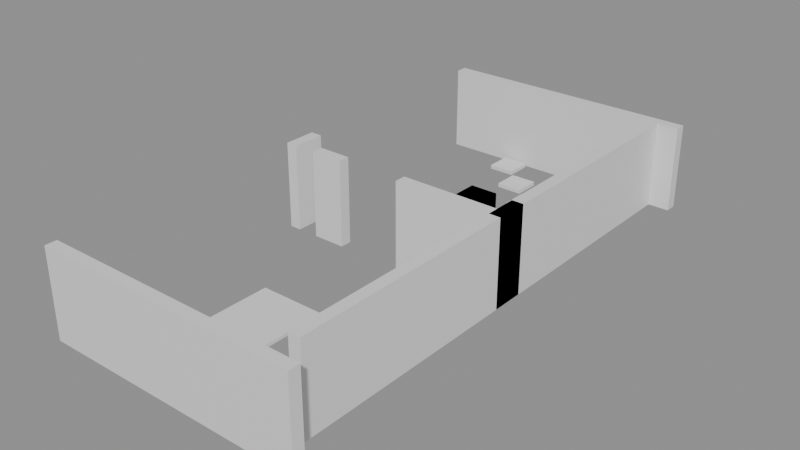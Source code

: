 # Source: building_lego.blend  (saved by Blender 5.0.119; exported with 4.5.12 LTS)
import bpy
from mathutils import Matrix  # noqa: F401  (used for matrix-valued properties, if any)

bpy.ops.wm.read_factory_settings(use_empty=True)
scene = bpy.context.scene
scene.name = 'Scene'

# ---- collections
col_01_paredes_externas = bpy.data.collections.new('01_Paredes_Externas'); scene.collection.children.link(col_01_paredes_externas)
col_02_paredes_internas = bpy.data.collections.new('02_Paredes_Internas'); scene.collection.children.link(col_02_paredes_internas)
col_03_pisos_escadas = bpy.data.collections.new('03_Pisos_Escadas'); scene.collection.children.link(col_03_pisos_escadas)
col_04_moveis_decoracoes = bpy.data.collections.new('04_Moveis_Decoracoes'); scene.collection.children.link(col_04_moveis_decoracoes)

# ---- materials (node trees are filled in below, after node groups)
mat_mat_parede_externa = bpy.data.materials.new('Mat_Parede_Externa')
mat_mat_parede_interna = bpy.data.materials.new('Mat_Parede_Interna')
mat_mat_pisos = bpy.data.materials.new('Mat_Pisos')
mat_mat_moveis = bpy.data.materials.new('Mat_Moveis')

# ---- material node trees
mat_mat_parede_externa.use_nodes = True; mat_mat_parede_externa.node_tree.nodes.clear()
_N = mat_mat_parede_externa.node_tree.nodes; _L = mat_mat_parede_externa.node_tree.links
n0 = _N.new('ShaderNodeBsdfPrincipled'); n0.name = 'BSDF - Pré-fundamentado'; n0.location = (-200, 100)
n1 = _N.new('ShaderNodeOutputMaterial'); n1.name = 'Saída de material'; n1.location = (200, 100)
_L.new(n0.outputs[0], n1.inputs[0])
n1.is_active_output = True
mat_mat_parede_interna.use_nodes = True; mat_mat_parede_interna.node_tree.nodes.clear()
_N = mat_mat_parede_interna.node_tree.nodes; _L = mat_mat_parede_interna.node_tree.links
n0 = _N.new('ShaderNodeBsdfPrincipled'); n0.name = 'BSDF - Pré-fundamentado'; n0.location = (-200, 100)
n1 = _N.new('ShaderNodeOutputMaterial'); n1.name = 'Saída de material'; n1.location = (200, 100)
_L.new(n0.outputs[0], n1.inputs[0])
n1.is_active_output = True
mat_mat_pisos.use_nodes = True; mat_mat_pisos.node_tree.nodes.clear()
_N = mat_mat_pisos.node_tree.nodes; _L = mat_mat_pisos.node_tree.links
n0 = _N.new('ShaderNodeBsdfPrincipled'); n0.name = 'BSDF - Pré-fundamentado'; n0.location = (-200, 100)
n1 = _N.new('ShaderNodeOutputMaterial'); n1.name = 'Saída de material'; n1.location = (200, 100)
_L.new(n0.outputs[0], n1.inputs[0])
n1.is_active_output = True
mat_mat_moveis.use_nodes = True; mat_mat_moveis.node_tree.nodes.clear()
_N = mat_mat_moveis.node_tree.nodes; _L = mat_mat_moveis.node_tree.links
n0 = _N.new('ShaderNodeBsdfPrincipled'); n0.name = 'BSDF - Pré-fundamentado'; n0.location = (-200, 100)
n1 = _N.new('ShaderNodeOutputMaterial'); n1.name = 'Saída de material'; n1.location = (200, 100)
_L.new(n0.outputs[0], n1.inputs[0])
n1.is_active_output = True

# ---- meshes
me_bloco_dungeon_wall_4888_1103_z0 = bpy.data.meshes.new('Bloco_dungeon_wall_4888_1103_z0')
me_bloco_dungeon_wall_4888_1103_z0.from_pydata([(-0.5, -0.175, -1.32), (0.5, -0.175, -1.32), (0.5, 0.175, -1.32), (-0.5, 0.175, -1.32), (-0.5, -0.175, 1.32), (0.5, -0.175, 1.32), (0.5, 0.175, 1.32), (-0.5, 0.175, 1.32)], [], [(0, 1, 2, 3), (4, 7, 6, 5), (0, 4, 5, 1), (2, 6, 7, 3), (0, 3, 7, 4), (1, 5, 6, 2)])
me_bloco_dungeon_wall_4888_1103_z0.materials.append(mat_mat_parede_externa)
me_bloco_dungeon_wall_4888_1103_z0.update()
me_bloco_dungeon_wall_4889_1103_z0 = bpy.data.meshes.new('Bloco_dungeon_wall_4889_1103_z0')
me_bloco_dungeon_wall_4889_1103_z0.from_pydata([(-0.5, -0.175, -1.32), (0.5, -0.175, -1.32), (0.5, 0.175, -1.32), (-0.5, 0.175, -1.32), (-0.5, -0.175, 1.32), (0.5, -0.175, 1.32), (0.5, 0.175, 1.32), (-0.5, 0.175, 1.32)], [], [(0, 1, 2, 3), (4, 7, 6, 5), (0, 4, 5, 1), (2, 6, 7, 3), (0, 3, 7, 4), (1, 5, 6, 2)])
me_bloco_dungeon_wall_4889_1103_z0.materials.append(mat_mat_parede_externa)
me_bloco_dungeon_wall_4889_1103_z0.update()
me_bloco_dungeon_wall_4890_1103_z0 = bpy.data.meshes.new('Bloco_dungeon_wall_4890_1103_z0')
me_bloco_dungeon_wall_4890_1103_z0.from_pydata([(-0.5, -0.175, -1.32), (0.5, -0.175, -1.32), (0.5, 0.175, -1.32), (-0.5, 0.175, -1.32), (-0.5, -0.175, 1.32), (0.5, -0.175, 1.32), (0.5, 0.175, 1.32), (-0.5, 0.175, 1.32)], [], [(0, 1, 2, 3), (4, 7, 6, 5), (0, 4, 5, 1), (2, 6, 7, 3), (0, 3, 7, 4), (1, 5, 6, 2)])
me_bloco_dungeon_wall_4890_1103_z0.materials.append(mat_mat_parede_externa)
me_bloco_dungeon_wall_4890_1103_z0.update()
me_bloco_dungeon_wall_4891_1103_z0 = bpy.data.meshes.new('Bloco_dungeon_wall_4891_1103_z0')
me_bloco_dungeon_wall_4891_1103_z0.from_pydata([(-0.5, -0.175, -1.32), (0.5, -0.175, -1.32), (0.5, 0.175, -1.32), (-0.5, 0.175, -1.32), (-0.5, -0.175, 1.32), (0.5, -0.175, 1.32), (0.5, 0.175, 1.32), (-0.5, 0.175, 1.32)], [], [(0, 1, 2, 3), (4, 7, 6, 5), (0, 4, 5, 1), (2, 6, 7, 3), (0, 3, 7, 4), (1, 5, 6, 2)])
me_bloco_dungeon_wall_4891_1103_z0.materials.append(mat_mat_parede_externa)
me_bloco_dungeon_wall_4891_1103_z0.update()
me_bloco_dungeon_wall_4892_1103_z0 = bpy.data.meshes.new('Bloco_dungeon_wall_4892_1103_z0')
me_bloco_dungeon_wall_4892_1103_z0.from_pydata([(-0.5, -0.175, -1.32), (0.5, -0.175, -1.32), (0.5, 0.175, -1.32), (-0.5, 0.175, -1.32), (-0.5, -0.175, 1.32), (0.5, -0.175, 1.32), (0.5, 0.175, 1.32), (-0.5, 0.175, 1.32)], [], [(0, 1, 2, 3), (4, 7, 6, 5), (0, 4, 5, 1), (2, 6, 7, 3), (0, 3, 7, 4), (1, 5, 6, 2)])
me_bloco_dungeon_wall_4892_1103_z0.materials.append(mat_mat_parede_externa)
me_bloco_dungeon_wall_4892_1103_z0.update()
me_bloco_dungeon_wall_4893_1103_z0 = bpy.data.meshes.new('Bloco_dungeon_wall_4893_1103_z0')
me_bloco_dungeon_wall_4893_1103_z0.from_pydata([(-0.5, -0.175, -1.32), (0.5, -0.175, -1.32), (0.5, 0.175, -1.32), (-0.5, 0.175, -1.32), (-0.5, -0.175, 1.32), (0.5, -0.175, 1.32), (0.5, 0.175, 1.32), (-0.5, 0.175, 1.32)], [], [(0, 1, 2, 3), (4, 7, 6, 5), (0, 4, 5, 1), (2, 6, 7, 3), (0, 3, 7, 4), (1, 5, 6, 2)])
me_bloco_dungeon_wall_4893_1103_z0.materials.append(mat_mat_parede_externa)
me_bloco_dungeon_wall_4893_1103_z0.update()
me_bloco_dungeon_wall_4894_1103_z0 = bpy.data.meshes.new('Bloco_dungeon_wall_4894_1103_z0')
me_bloco_dungeon_wall_4894_1103_z0.from_pydata([(-0.5, -0.175, -1.32), (0.5, -0.175, -1.32), (0.5, 0.175, -1.32), (-0.5, 0.175, -1.32), (-0.5, -0.175, 1.32), (0.5, -0.175, 1.32), (0.5, 0.175, 1.32), (-0.5, 0.175, 1.32)], [], [(0, 1, 2, 3), (4, 7, 6, 5), (0, 4, 5, 1), (2, 6, 7, 3), (0, 3, 7, 4), (1, 5, 6, 2)])
me_bloco_dungeon_wall_4894_1103_z0.materials.append(mat_mat_parede_externa)
me_bloco_dungeon_wall_4894_1103_z0.update()
me_bloco_dungeon_wall_4895_1103_z0 = bpy.data.meshes.new('Bloco_dungeon_wall_4895_1103_z0')
me_bloco_dungeon_wall_4895_1103_z0.from_pydata([(-0.5, -0.175, -1.32), (0.5, -0.175, -1.32), (0.5, 0.175, -1.32), (-0.5, 0.175, -1.32), (-0.5, -0.175, 1.32), (0.5, -0.175, 1.32), (0.5, 0.175, 1.32), (-0.5, 0.175, 1.32)], [], [(0, 1, 2, 3), (4, 7, 6, 5), (0, 4, 5, 1), (2, 6, 7, 3), (0, 3, 7, 4), (1, 5, 6, 2)])
me_bloco_dungeon_wall_4895_1103_z0.materials.append(mat_mat_parede_externa)
me_bloco_dungeon_wall_4895_1103_z0.update()
me_bloco_dungeon_wall_4888_1119_z0 = bpy.data.meshes.new('Bloco_dungeon_wall_4888_1119_z0')
me_bloco_dungeon_wall_4888_1119_z0.from_pydata([(-0.5, -0.175, -1.32), (0.5, -0.175, -1.32), (0.5, 0.175, -1.32), (-0.5, 0.175, -1.32), (-0.5, -0.175, 1.32), (0.5, -0.175, 1.32), (0.5, 0.175, 1.32), (-0.5, 0.175, 1.32)], [], [(0, 1, 2, 3), (4, 7, 6, 5), (0, 4, 5, 1), (2, 6, 7, 3), (0, 3, 7, 4), (1, 5, 6, 2)])
me_bloco_dungeon_wall_4888_1119_z0.materials.append(mat_mat_parede_externa)
me_bloco_dungeon_wall_4888_1119_z0.update()
me_bloco_dungeon_wall_4889_1119_z0 = bpy.data.meshes.new('Bloco_dungeon_wall_4889_1119_z0')
me_bloco_dungeon_wall_4889_1119_z0.from_pydata([(-0.5, -0.175, -1.32), (0.5, -0.175, -1.32), (0.5, 0.175, -1.32), (-0.5, 0.175, -1.32), (-0.5, -0.175, 1.32), (0.5, -0.175, 1.32), (0.5, 0.175, 1.32), (-0.5, 0.175, 1.32)], [], [(0, 1, 2, 3), (4, 7, 6, 5), (0, 4, 5, 1), (2, 6, 7, 3), (0, 3, 7, 4), (1, 5, 6, 2)])
me_bloco_dungeon_wall_4889_1119_z0.materials.append(mat_mat_parede_externa)
me_bloco_dungeon_wall_4889_1119_z0.update()
me_bloco_dungeon_wall_4890_1119_z0 = bpy.data.meshes.new('Bloco_dungeon_wall_4890_1119_z0')
me_bloco_dungeon_wall_4890_1119_z0.from_pydata([(-0.5, -0.175, -1.32), (0.5, -0.175, -1.32), (0.5, 0.175, -1.32), (-0.5, 0.175, -1.32), (-0.5, -0.175, 1.32), (0.5, -0.175, 1.32), (0.5, 0.175, 1.32), (-0.5, 0.175, 1.32)], [], [(0, 1, 2, 3), (4, 7, 6, 5), (0, 4, 5, 1), (2, 6, 7, 3), (0, 3, 7, 4), (1, 5, 6, 2)])
me_bloco_dungeon_wall_4890_1119_z0.materials.append(mat_mat_parede_externa)
me_bloco_dungeon_wall_4890_1119_z0.update()
me_bloco_dungeon_wall_4891_1119_z0 = bpy.data.meshes.new('Bloco_dungeon_wall_4891_1119_z0')
me_bloco_dungeon_wall_4891_1119_z0.from_pydata([(-0.5, -0.175, -1.32), (0.5, -0.175, -1.32), (0.5, 0.175, -1.32), (-0.5, 0.175, -1.32), (-0.5, -0.175, 1.32), (0.5, -0.175, 1.32), (0.5, 0.175, 1.32), (-0.5, 0.175, 1.32)], [], [(0, 1, 2, 3), (4, 7, 6, 5), (0, 4, 5, 1), (2, 6, 7, 3), (0, 3, 7, 4), (1, 5, 6, 2)])
me_bloco_dungeon_wall_4891_1119_z0.materials.append(mat_mat_parede_externa)
me_bloco_dungeon_wall_4891_1119_z0.update()
me_bloco_dungeon_wall_4892_1119_z0 = bpy.data.meshes.new('Bloco_dungeon_wall_4892_1119_z0')
me_bloco_dungeon_wall_4892_1119_z0.from_pydata([(-0.5, -0.175, -1.32), (0.5, -0.175, -1.32), (0.5, 0.175, -1.32), (-0.5, 0.175, -1.32), (-0.5, -0.175, 1.32), (0.5, -0.175, 1.32), (0.5, 0.175, 1.32), (-0.5, 0.175, 1.32)], [], [(0, 1, 2, 3), (4, 7, 6, 5), (0, 4, 5, 1), (2, 6, 7, 3), (0, 3, 7, 4), (1, 5, 6, 2)])
me_bloco_dungeon_wall_4892_1119_z0.materials.append(mat_mat_parede_externa)
me_bloco_dungeon_wall_4892_1119_z0.update()
me_bloco_dungeon_wall_4893_1119_z0 = bpy.data.meshes.new('Bloco_dungeon_wall_4893_1119_z0')
me_bloco_dungeon_wall_4893_1119_z0.from_pydata([(-0.5, -0.175, -1.32), (0.5, -0.175, -1.32), (0.5, 0.175, -1.32), (-0.5, 0.175, -1.32), (-0.5, -0.175, 1.32), (0.5, -0.175, 1.32), (0.5, 0.175, 1.32), (-0.5, 0.175, 1.32)], [], [(0, 1, 2, 3), (4, 7, 6, 5), (0, 4, 5, 1), (2, 6, 7, 3), (0, 3, 7, 4), (1, 5, 6, 2)])
me_bloco_dungeon_wall_4893_1119_z0.materials.append(mat_mat_parede_externa)
me_bloco_dungeon_wall_4893_1119_z0.update()
me_bloco_dungeon_wall_4894_1119_z0 = bpy.data.meshes.new('Bloco_dungeon_wall_4894_1119_z0')
me_bloco_dungeon_wall_4894_1119_z0.from_pydata([(-0.5, -0.175, -1.32), (0.5, -0.175, -1.32), (0.5, 0.175, -1.32), (-0.5, 0.175, -1.32), (-0.5, -0.175, 1.32), (0.5, -0.175, 1.32), (0.5, 0.175, 1.32), (-0.5, 0.175, 1.32)], [], [(0, 1, 2, 3), (4, 7, 6, 5), (0, 4, 5, 1), (2, 6, 7, 3), (0, 3, 7, 4), (1, 5, 6, 2)])
me_bloco_dungeon_wall_4894_1119_z0.materials.append(mat_mat_parede_externa)
me_bloco_dungeon_wall_4894_1119_z0.update()
me_bloco_dungeon_wall_4895_1119_z0 = bpy.data.meshes.new('Bloco_dungeon_wall_4895_1119_z0')
me_bloco_dungeon_wall_4895_1119_z0.from_pydata([(-0.5, -0.175, -1.32), (0.5, -0.175, -1.32), (0.5, 0.175, -1.32), (-0.5, 0.175, -1.32), (-0.5, -0.175, 1.32), (0.5, -0.175, 1.32), (0.5, 0.175, 1.32), (-0.5, 0.175, 1.32)], [], [(0, 1, 2, 3), (4, 7, 6, 5), (0, 4, 5, 1), (2, 6, 7, 3), (0, 3, 7, 4), (1, 5, 6, 2)])
me_bloco_dungeon_wall_4895_1119_z0.materials.append(mat_mat_parede_externa)
me_bloco_dungeon_wall_4895_1119_z0.update()
me_bloco_dungeon_wall_4888_1111_z0 = bpy.data.meshes.new('Bloco_dungeon_wall_4888_1111_z0')
me_bloco_dungeon_wall_4888_1111_z0.from_pydata([(-0.175, -0.5, -1.32), (0.175, -0.5, -1.32), (0.175, 0.5, -1.32), (-0.175, 0.5, -1.32), (-0.175, -0.5, 1.32), (0.175, -0.5, 1.32), (0.175, 0.5, 1.32), (-0.175, 0.5, 1.32)], [], [(0, 1, 2, 3), (4, 7, 6, 5), (0, 4, 5, 1), (2, 6, 7, 3), (0, 3, 7, 4), (1, 5, 6, 2)])
me_bloco_dungeon_wall_4888_1111_z0.materials.append(mat_mat_parede_externa)
me_bloco_dungeon_wall_4888_1111_z0.update()
me_bloco_dungeon_wall_4895_1104_z0 = bpy.data.meshes.new('Bloco_dungeon_wall_4895_1104_z0')
me_bloco_dungeon_wall_4895_1104_z0.from_pydata([(-0.175, -0.5, -1.32), (0.175, -0.5, -1.32), (0.175, 0.5, -1.32), (-0.175, 0.5, -1.32), (-0.175, -0.5, 1.32), (0.175, -0.5, 1.32), (0.175, 0.5, 1.32), (-0.175, 0.5, 1.32)], [], [(0, 1, 2, 3), (4, 7, 6, 5), (0, 4, 5, 1), (2, 6, 7, 3), (0, 3, 7, 4), (1, 5, 6, 2)])
me_bloco_dungeon_wall_4895_1104_z0.materials.append(mat_mat_parede_externa)
me_bloco_dungeon_wall_4895_1104_z0.update()
me_bloco_dungeon_wall_4895_1105_z0 = bpy.data.meshes.new('Bloco_dungeon_wall_4895_1105_z0')
me_bloco_dungeon_wall_4895_1105_z0.from_pydata([(-0.175, -0.5, -1.32), (0.175, -0.5, -1.32), (0.175, 0.5, -1.32), (-0.175, 0.5, -1.32), (-0.175, -0.5, 1.32), (0.175, -0.5, 1.32), (0.175, 0.5, 1.32), (-0.175, 0.5, 1.32)], [], [(0, 1, 2, 3), (4, 7, 6, 5), (0, 4, 5, 1), (2, 6, 7, 3), (0, 3, 7, 4), (1, 5, 6, 2)])
me_bloco_dungeon_wall_4895_1105_z0.materials.append(mat_mat_parede_externa)
me_bloco_dungeon_wall_4895_1105_z0.update()
me_bloco_dungeon_wall_4895_1106_z0 = bpy.data.meshes.new('Bloco_dungeon_wall_4895_1106_z0')
me_bloco_dungeon_wall_4895_1106_z0.from_pydata([(-0.175, -0.5, -1.32), (0.175, -0.5, -1.32), (0.175, 0.5, -1.32), (-0.175, 0.5, -1.32), (-0.175, -0.5, 1.32), (0.175, -0.5, 1.32), (0.175, 0.5, 1.32), (-0.175, 0.5, 1.32)], [], [(0, 1, 2, 3), (4, 7, 6, 5), (0, 4, 5, 1), (2, 6, 7, 3), (0, 3, 7, 4), (1, 5, 6, 2)])
me_bloco_dungeon_wall_4895_1106_z0.materials.append(mat_mat_parede_externa)
me_bloco_dungeon_wall_4895_1106_z0.update()
me_bloco_dungeon_wall_4895_1107_z0 = bpy.data.meshes.new('Bloco_dungeon_wall_4895_1107_z0')
me_bloco_dungeon_wall_4895_1107_z0.from_pydata([(-0.175, -0.5, -1.32), (0.175, -0.5, -1.32), (0.175, 0.5, -1.32), (-0.175, 0.5, -1.32), (-0.175, -0.5, 1.32), (0.175, -0.5, 1.32), (0.175, 0.5, 1.32), (-0.175, 0.5, 1.32)], [], [(0, 1, 2, 3), (4, 7, 6, 5), (0, 4, 5, 1), (2, 6, 7, 3), (0, 3, 7, 4), (1, 5, 6, 2)])
me_bloco_dungeon_wall_4895_1107_z0.materials.append(mat_mat_parede_externa)
me_bloco_dungeon_wall_4895_1107_z0.update()
me_bloco_dungeon_wall_4895_1108_z0 = bpy.data.meshes.new('Bloco_dungeon_wall_4895_1108_z0')
me_bloco_dungeon_wall_4895_1108_z0.from_pydata([(-0.175, -0.5, -1.32), (0.175, -0.5, -1.32), (0.175, 0.5, -1.32), (-0.175, 0.5, -1.32), (-0.175, -0.5, 1.32), (0.175, -0.5, 1.32), (0.175, 0.5, 1.32), (-0.175, 0.5, 1.32)], [], [(0, 1, 2, 3), (4, 7, 6, 5), (0, 4, 5, 1), (2, 6, 7, 3), (0, 3, 7, 4), (1, 5, 6, 2)])
me_bloco_dungeon_wall_4895_1108_z0.materials.append(mat_mat_parede_externa)
me_bloco_dungeon_wall_4895_1108_z0.update()
me_bloco_dungeon_wall_4895_1109_z0 = bpy.data.meshes.new('Bloco_dungeon_wall_4895_1109_z0')
me_bloco_dungeon_wall_4895_1109_z0.from_pydata([(-0.175, -0.5, -1.32), (0.175, -0.5, -1.32), (0.175, 0.5, -1.32), (-0.175, 0.5, -1.32), (-0.175, -0.5, 1.32), (0.175, -0.5, 1.32), (0.175, 0.5, 1.32), (-0.175, 0.5, 1.32)], [], [(0, 1, 2, 3), (4, 7, 6, 5), (0, 4, 5, 1), (2, 6, 7, 3), (0, 3, 7, 4), (1, 5, 6, 2)])
me_bloco_dungeon_wall_4895_1109_z0.materials.append(mat_mat_parede_externa)
me_bloco_dungeon_wall_4895_1109_z0.update()
me_bloco_dungeon_wall_4895_1110_z0 = bpy.data.meshes.new('Bloco_dungeon_wall_4895_1110_z0')
me_bloco_dungeon_wall_4895_1110_z0.from_pydata([(-0.175, -0.5, -1.32), (0.175, -0.5, -1.32), (0.175, 0.5, -1.32), (-0.175, 0.5, -1.32), (-0.175, -0.5, 1.32), (0.175, -0.5, 1.32), (0.175, 0.5, 1.32), (-0.175, 0.5, 1.32)], [], [(0, 1, 2, 3), (4, 7, 6, 5), (0, 4, 5, 1), (2, 6, 7, 3), (0, 3, 7, 4), (1, 5, 6, 2)])
me_bloco_dungeon_wall_4895_1110_z0.materials.append(mat_mat_parede_externa)
me_bloco_dungeon_wall_4895_1110_z0.update()
me_bloco_dungeon_wall_4895_1111_z0 = bpy.data.meshes.new('Bloco_dungeon_wall_4895_1111_z0')
me_bloco_dungeon_wall_4895_1111_z0.from_pydata([(-0.175, -0.5, -1.32), (0.175, -0.5, -1.32), (0.175, 0.5, -1.32), (-0.175, 0.5, -1.32), (-0.175, -0.5, 1.32), (0.175, -0.5, 1.32), (0.175, 0.5, 1.32), (-0.175, 0.5, 1.32)], [], [(0, 1, 2, 3), (4, 7, 6, 5), (0, 4, 5, 1), (2, 6, 7, 3), (0, 3, 7, 4), (1, 5, 6, 2)])
me_bloco_dungeon_wall_4895_1111_z0.materials.append(mat_mat_parede_externa)
me_bloco_dungeon_wall_4895_1111_z0.update()
me_bloco_dungeon_wall_4895_1111_z0_001 = bpy.data.meshes.new('Bloco_dungeon_wall_4895_1111_z0.001')
me_bloco_dungeon_wall_4895_1111_z0_001.from_pydata([(-0.175, -0.5, -1.32), (0.175, -0.5, -1.32), (0.175, 0.5, -1.32), (-0.175, 0.5, -1.32), (-0.175, -0.5, 1.32), (0.175, -0.5, 1.32), (0.175, 0.5, 1.32), (-0.175, 0.5, 1.32)], [], [(0, 1, 2, 3), (4, 7, 6, 5), (0, 4, 5, 1), (2, 6, 7, 3), (0, 3, 7, 4), (1, 5, 6, 2)])
me_bloco_dungeon_wall_4895_1111_z0_001.materials.append(mat_mat_parede_externa)
me_bloco_dungeon_wall_4895_1111_z0_001.update()
me_bloco_dungeon_wall_4895_1112_z0 = bpy.data.meshes.new('Bloco_dungeon_wall_4895_1112_z0')
me_bloco_dungeon_wall_4895_1112_z0.from_pydata([(-0.175, -0.5, -1.32), (0.175, -0.5, -1.32), (0.175, 0.5, -1.32), (-0.175, 0.5, -1.32), (-0.175, -0.5, 1.32), (0.175, -0.5, 1.32), (0.175, 0.5, 1.32), (-0.175, 0.5, 1.32)], [], [(0, 1, 2, 3), (4, 7, 6, 5), (0, 4, 5, 1), (2, 6, 7, 3), (0, 3, 7, 4), (1, 5, 6, 2)])
me_bloco_dungeon_wall_4895_1112_z0.materials.append(mat_mat_parede_externa)
me_bloco_dungeon_wall_4895_1112_z0.update()
me_bloco_dungeon_wall_4895_1113_z0 = bpy.data.meshes.new('Bloco_dungeon_wall_4895_1113_z0')
me_bloco_dungeon_wall_4895_1113_z0.from_pydata([(-0.175, -0.5, -1.32), (0.175, -0.5, -1.32), (0.175, 0.5, -1.32), (-0.175, 0.5, -1.32), (-0.175, -0.5, 1.32), (0.175, -0.5, 1.32), (0.175, 0.5, 1.32), (-0.175, 0.5, 1.32)], [], [(0, 1, 2, 3), (4, 7, 6, 5), (0, 4, 5, 1), (2, 6, 7, 3), (0, 3, 7, 4), (1, 5, 6, 2)])
me_bloco_dungeon_wall_4895_1113_z0.materials.append(mat_mat_parede_externa)
me_bloco_dungeon_wall_4895_1113_z0.update()
me_bloco_dungeon_wall_4895_1114_z0 = bpy.data.meshes.new('Bloco_dungeon_wall_4895_1114_z0')
me_bloco_dungeon_wall_4895_1114_z0.from_pydata([(-0.175, -0.5, -1.32), (0.175, -0.5, -1.32), (0.175, 0.5, -1.32), (-0.175, 0.5, -1.32), (-0.175, -0.5, 1.32), (0.175, -0.5, 1.32), (0.175, 0.5, 1.32), (-0.175, 0.5, 1.32)], [], [(0, 1, 2, 3), (4, 7, 6, 5), (0, 4, 5, 1), (2, 6, 7, 3), (0, 3, 7, 4), (1, 5, 6, 2)])
me_bloco_dungeon_wall_4895_1114_z0.materials.append(mat_mat_parede_externa)
me_bloco_dungeon_wall_4895_1114_z0.update()
me_bloco_dungeon_wall_4895_1115_z0 = bpy.data.meshes.new('Bloco_dungeon_wall_4895_1115_z0')
me_bloco_dungeon_wall_4895_1115_z0.from_pydata([(-0.175, -0.5, -1.32), (0.175, -0.5, -1.32), (0.175, 0.5, -1.32), (-0.175, 0.5, -1.32), (-0.175, -0.5, 1.32), (0.175, -0.5, 1.32), (0.175, 0.5, 1.32), (-0.175, 0.5, 1.32)], [], [(0, 1, 2, 3), (4, 7, 6, 5), (0, 4, 5, 1), (2, 6, 7, 3), (0, 3, 7, 4), (1, 5, 6, 2)])
me_bloco_dungeon_wall_4895_1115_z0.materials.append(mat_mat_parede_externa)
me_bloco_dungeon_wall_4895_1115_z0.update()
me_bloco_dungeon_wall_4895_1116_z0 = bpy.data.meshes.new('Bloco_dungeon_wall_4895_1116_z0')
me_bloco_dungeon_wall_4895_1116_z0.from_pydata([(-0.175, -0.5, -1.32), (0.175, -0.5, -1.32), (0.175, 0.5, -1.32), (-0.175, 0.5, -1.32), (-0.175, -0.5, 1.32), (0.175, -0.5, 1.32), (0.175, 0.5, 1.32), (-0.175, 0.5, 1.32)], [], [(0, 1, 2, 3), (4, 7, 6, 5), (0, 4, 5, 1), (2, 6, 7, 3), (0, 3, 7, 4), (1, 5, 6, 2)])
me_bloco_dungeon_wall_4895_1116_z0.materials.append(mat_mat_parede_externa)
me_bloco_dungeon_wall_4895_1116_z0.update()
me_bloco_dungeon_wall_4895_1117_z0 = bpy.data.meshes.new('Bloco_dungeon_wall_4895_1117_z0')
me_bloco_dungeon_wall_4895_1117_z0.from_pydata([(-0.175, -0.5, -1.32), (0.175, -0.5, -1.32), (0.175, 0.5, -1.32), (-0.175, 0.5, -1.32), (-0.175, -0.5, 1.32), (0.175, -0.5, 1.32), (0.175, 0.5, 1.32), (-0.175, 0.5, 1.32)], [], [(0, 1, 2, 3), (4, 7, 6, 5), (0, 4, 5, 1), (2, 6, 7, 3), (0, 3, 7, 4), (1, 5, 6, 2)])
me_bloco_dungeon_wall_4895_1117_z0.materials.append(mat_mat_parede_externa)
me_bloco_dungeon_wall_4895_1117_z0.update()
me_bloco_dungeon_wall_4895_1118_z0 = bpy.data.meshes.new('Bloco_dungeon_wall_4895_1118_z0')
me_bloco_dungeon_wall_4895_1118_z0.from_pydata([(-0.175, -0.5, -1.32), (0.175, -0.5, -1.32), (0.175, 0.5, -1.32), (-0.175, 0.5, -1.32), (-0.175, -0.5, 1.32), (0.175, -0.5, 1.32), (0.175, 0.5, 1.32), (-0.175, 0.5, 1.32)], [], [(0, 1, 2, 3), (4, 7, 6, 5), (0, 4, 5, 1), (2, 6, 7, 3), (0, 3, 7, 4), (1, 5, 6, 2)])
me_bloco_dungeon_wall_4895_1118_z0.materials.append(mat_mat_parede_externa)
me_bloco_dungeon_wall_4895_1118_z0.update()
me_bloco_dungeon_wall_4889_1111_z0 = bpy.data.meshes.new('Bloco_dungeon_wall_4889_1111_z0')
me_bloco_dungeon_wall_4889_1111_z0.from_pydata([(-0.5, -0.175, -1.32), (0.5, -0.175, -1.32), (0.5, 0.175, -1.32), (-0.5, 0.175, -1.32), (-0.5, -0.175, 1.32), (0.5, -0.175, 1.32), (0.5, 0.175, 1.32), (-0.5, 0.175, 1.32)], [], [(0, 1, 2, 3), (4, 7, 6, 5), (0, 4, 5, 1), (2, 6, 7, 3), (0, 3, 7, 4), (1, 5, 6, 2)])
me_bloco_dungeon_wall_4889_1111_z0.materials.append(mat_mat_parede_interna)
me_bloco_dungeon_wall_4889_1111_z0.update()
me_bloco_dungeon_wall_4892_1111_z0 = bpy.data.meshes.new('Bloco_dungeon_wall_4892_1111_z0')
me_bloco_dungeon_wall_4892_1111_z0.from_pydata([(-0.5, -0.175, -1.32), (0.5, -0.175, -1.32), (0.5, 0.175, -1.32), (-0.5, 0.175, -1.32), (-0.5, -0.175, 1.32), (0.5, -0.175, 1.32), (0.5, 0.175, 1.32), (-0.5, 0.175, 1.32)], [], [(0, 1, 2, 3), (4, 7, 6, 5), (0, 4, 5, 1), (2, 6, 7, 3), (0, 3, 7, 4), (1, 5, 6, 2)])
me_bloco_dungeon_wall_4892_1111_z0.materials.append(mat_mat_parede_interna)
me_bloco_dungeon_wall_4892_1111_z0.update()
me_bloco_dungeon_wall_4893_1111_z0 = bpy.data.meshes.new('Bloco_dungeon_wall_4893_1111_z0')
me_bloco_dungeon_wall_4893_1111_z0.from_pydata([(-0.5, -0.175, -1.32), (0.5, -0.175, -1.32), (0.5, 0.175, -1.32), (-0.5, 0.175, -1.32), (-0.5, -0.175, 1.32), (0.5, -0.175, 1.32), (0.5, 0.175, 1.32), (-0.5, 0.175, 1.32)], [], [(0, 1, 2, 3), (4, 7, 6, 5), (0, 4, 5, 1), (2, 6, 7, 3), (0, 3, 7, 4), (1, 5, 6, 2)])
me_bloco_dungeon_wall_4893_1111_z0.materials.append(mat_mat_parede_interna)
me_bloco_dungeon_wall_4893_1111_z0.update()
me_bloco_dungeon_wall_4894_1111_z0 = bpy.data.meshes.new('Bloco_dungeon_wall_4894_1111_z0')
me_bloco_dungeon_wall_4894_1111_z0.from_pydata([(-0.5, -0.175, -1.32), (0.5, -0.175, -1.32), (0.5, 0.175, -1.32), (-0.5, 0.175, -1.32), (-0.5, -0.175, 1.32), (0.5, -0.175, 1.32), (0.5, 0.175, 1.32), (-0.5, 0.175, 1.32)], [], [(0, 1, 2, 3), (4, 7, 6, 5), (0, 4, 5, 1), (2, 6, 7, 3), (0, 3, 7, 4), (1, 5, 6, 2)])
me_bloco_dungeon_wall_4894_1111_z0.materials.append(mat_mat_parede_interna)
me_bloco_dungeon_wall_4894_1111_z0.update()
me_piso_counter_4888_1104_z0 = bpy.data.meshes.new('Piso_counter_4888_1104_z0')
me_piso_counter_4888_1104_z0.from_pydata([(-0.5, -0.5, -0.05), (0.5, -0.5, -0.05), (0.5, 0.5, -0.05), (-0.5, 0.5, -0.05), (-0.5, -0.5, 0.05), (0.5, -0.5, 0.05), (0.5, 0.5, 0.05), (-0.5, 0.5, 0.05)], [], [(0, 1, 2, 3), (4, 7, 6, 5), (0, 4, 5, 1), (2, 6, 7, 3), (0, 3, 7, 4), (1, 5, 6, 2)])
me_piso_counter_4888_1104_z0.materials.append(mat_mat_pisos)
me_piso_counter_4888_1104_z0.update()
me_piso_counter_4889_1104_z0 = bpy.data.meshes.new('Piso_counter_4889_1104_z0')
me_piso_counter_4889_1104_z0.from_pydata([(-0.5, -0.5, -0.05), (0.5, -0.5, -0.05), (0.5, 0.5, -0.05), (-0.5, 0.5, -0.05), (-0.5, -0.5, 0.05), (0.5, -0.5, 0.05), (0.5, 0.5, 0.05), (-0.5, 0.5, 0.05)], [], [(0, 1, 2, 3), (4, 7, 6, 5), (0, 4, 5, 1), (2, 6, 7, 3), (0, 3, 7, 4), (1, 5, 6, 2)])
me_piso_counter_4889_1104_z0.materials.append(mat_mat_pisos)
me_piso_counter_4889_1104_z0.update()
me_piso_counter_4890_1104_z0 = bpy.data.meshes.new('Piso_counter_4890_1104_z0')
me_piso_counter_4890_1104_z0.from_pydata([(-0.5, -0.5, -0.05), (0.5, -0.5, -0.05), (0.5, 0.5, -0.05), (-0.5, 0.5, -0.05), (-0.5, -0.5, 0.05), (0.5, -0.5, 0.05), (0.5, 0.5, 0.05), (-0.5, 0.5, 0.05)], [], [(0, 1, 2, 3), (4, 7, 6, 5), (0, 4, 5, 1), (2, 6, 7, 3), (0, 3, 7, 4), (1, 5, 6, 2)])
me_piso_counter_4890_1104_z0.materials.append(mat_mat_pisos)
me_piso_counter_4890_1104_z0.update()
me_piso_counter_4891_1104_z0 = bpy.data.meshes.new('Piso_counter_4891_1104_z0')
me_piso_counter_4891_1104_z0.from_pydata([(-0.5, -0.5, -0.05), (0.5, -0.5, -0.05), (0.5, 0.5, -0.05), (-0.5, 0.5, -0.05), (-0.5, -0.5, 0.05), (0.5, -0.5, 0.05), (0.5, 0.5, 0.05), (-0.5, 0.5, 0.05)], [], [(0, 1, 2, 3), (4, 7, 6, 5), (0, 4, 5, 1), (2, 6, 7, 3), (0, 3, 7, 4), (1, 5, 6, 2)])
me_piso_counter_4891_1104_z0.materials.append(mat_mat_pisos)
me_piso_counter_4891_1104_z0.update()
me_piso_counter_4888_1105_z0 = bpy.data.meshes.new('Piso_counter_4888_1105_z0')
me_piso_counter_4888_1105_z0.from_pydata([(-0.5, -0.5, -0.05), (0.5, -0.5, -0.05), (0.5, 0.5, -0.05), (-0.5, 0.5, -0.05), (-0.5, -0.5, 0.05), (0.5, -0.5, 0.05), (0.5, 0.5, 0.05), (-0.5, 0.5, 0.05)], [], [(0, 1, 2, 3), (4, 7, 6, 5), (0, 4, 5, 1), (2, 6, 7, 3), (0, 3, 7, 4), (1, 5, 6, 2)])
me_piso_counter_4888_1105_z0.materials.append(mat_mat_pisos)
me_piso_counter_4888_1105_z0.update()
me_piso_counter_4889_1105_z0 = bpy.data.meshes.new('Piso_counter_4889_1105_z0')
me_piso_counter_4889_1105_z0.from_pydata([(-0.5, -0.5, -0.05), (0.5, -0.5, -0.05), (0.5, 0.5, -0.05), (-0.5, 0.5, -0.05), (-0.5, -0.5, 0.05), (0.5, -0.5, 0.05), (0.5, 0.5, 0.05), (-0.5, 0.5, 0.05)], [], [(0, 1, 2, 3), (4, 7, 6, 5), (0, 4, 5, 1), (2, 6, 7, 3), (0, 3, 7, 4), (1, 5, 6, 2)])
me_piso_counter_4889_1105_z0.materials.append(mat_mat_pisos)
me_piso_counter_4889_1105_z0.update()
me_piso_counter_4890_1105_z0 = bpy.data.meshes.new('Piso_counter_4890_1105_z0')
me_piso_counter_4890_1105_z0.from_pydata([(-0.5, -0.5, -0.05), (0.5, -0.5, -0.05), (0.5, 0.5, -0.05), (-0.5, 0.5, -0.05), (-0.5, -0.5, 0.05), (0.5, -0.5, 0.05), (0.5, 0.5, 0.05), (-0.5, 0.5, 0.05)], [], [(0, 1, 2, 3), (4, 7, 6, 5), (0, 4, 5, 1), (2, 6, 7, 3), (0, 3, 7, 4), (1, 5, 6, 2)])
me_piso_counter_4890_1105_z0.materials.append(mat_mat_pisos)
me_piso_counter_4890_1105_z0.update()
me_piso_counter_4891_1105_z0 = bpy.data.meshes.new('Piso_counter_4891_1105_z0')
me_piso_counter_4891_1105_z0.from_pydata([(-0.5, -0.5, -0.05), (0.5, -0.5, -0.05), (0.5, 0.5, -0.05), (-0.5, 0.5, -0.05), (-0.5, -0.5, 0.05), (0.5, -0.5, 0.05), (0.5, 0.5, 0.05), (-0.5, 0.5, 0.05)], [], [(0, 1, 2, 3), (4, 7, 6, 5), (0, 4, 5, 1), (2, 6, 7, 3), (0, 3, 7, 4), (1, 5, 6, 2)])
me_piso_counter_4891_1105_z0.materials.append(mat_mat_pisos)
me_piso_counter_4891_1105_z0.update()
me_piso_counter_4890_1106_z0 = bpy.data.meshes.new('Piso_counter_4890_1106_z0')
me_piso_counter_4890_1106_z0.from_pydata([(-0.5, -0.5, -0.05), (0.5, -0.5, -0.05), (0.5, 0.5, -0.05), (-0.5, 0.5, -0.05), (-0.5, -0.5, 0.05), (0.5, -0.5, 0.05), (0.5, 0.5, 0.05), (-0.5, 0.5, 0.05)], [], [(0, 1, 2, 3), (4, 7, 6, 5), (0, 4, 5, 1), (2, 6, 7, 3), (0, 3, 7, 4), (1, 5, 6, 2)])
me_piso_counter_4890_1106_z0.materials.append(mat_mat_pisos)
me_piso_counter_4890_1106_z0.update()
me_piso_counter_4891_1106_z0 = bpy.data.meshes.new('Piso_counter_4891_1106_z0')
me_piso_counter_4891_1106_z0.from_pydata([(-0.5, -0.5, -0.05), (0.5, -0.5, -0.05), (0.5, 0.5, -0.05), (-0.5, 0.5, -0.05), (-0.5, -0.5, 0.05), (0.5, -0.5, 0.05), (0.5, 0.5, 0.05), (-0.5, 0.5, 0.05)], [], [(0, 1, 2, 3), (4, 7, 6, 5), (0, 4, 5, 1), (2, 6, 7, 3), (0, 3, 7, 4), (1, 5, 6, 2)])
me_piso_counter_4891_1106_z0.materials.append(mat_mat_pisos)
me_piso_counter_4891_1106_z0.update()
me_piso_counter_4890_1107_z0 = bpy.data.meshes.new('Piso_counter_4890_1107_z0')
me_piso_counter_4890_1107_z0.from_pydata([(-0.5, -0.5, -0.05), (0.5, -0.5, -0.05), (0.5, 0.5, -0.05), (-0.5, 0.5, -0.05), (-0.5, -0.5, 0.05), (0.5, -0.5, 0.05), (0.5, 0.5, 0.05), (-0.5, 0.5, 0.05)], [], [(0, 1, 2, 3), (4, 7, 6, 5), (0, 4, 5, 1), (2, 6, 7, 3), (0, 3, 7, 4), (1, 5, 6, 2)])
me_piso_counter_4890_1107_z0.materials.append(mat_mat_pisos)
me_piso_counter_4890_1107_z0.update()
me_piso_counter_4891_1107_z0 = bpy.data.meshes.new('Piso_counter_4891_1107_z0')
me_piso_counter_4891_1107_z0.from_pydata([(-0.5, -0.5, -0.05), (0.5, -0.5, -0.05), (0.5, 0.5, -0.05), (-0.5, 0.5, -0.05), (-0.5, -0.5, 0.05), (0.5, -0.5, 0.05), (0.5, 0.5, 0.05), (-0.5, 0.5, 0.05)], [], [(0, 1, 2, 3), (4, 7, 6, 5), (0, 4, 5, 1), (2, 6, 7, 3), (0, 3, 7, 4), (1, 5, 6, 2)])
me_piso_counter_4891_1107_z0.materials.append(mat_mat_pisos)
me_piso_counter_4891_1107_z0.update()
me_movel_web_4893_1112_z12 = bpy.data.meshes.new('Movel_web_4893_1112_z12')
me_movel_web_4893_1112_z12.from_pydata([(-0.4, -0.4, -0.36), (0.4, -0.4, -0.36), (0.4, 0.4, -0.36), (-0.4, 0.4, -0.36), (-0.4, -0.4, 0.36), (0.4, -0.4, 0.36), (0.4, 0.4, 0.36), (-0.4, 0.4, 0.36)], [], [(0, 1, 2, 3), (4, 7, 6, 5), (0, 4, 5, 1), (2, 6, 7, 3), (0, 3, 7, 4), (1, 5, 6, 2)])
me_movel_web_4893_1112_z12.materials.append(mat_mat_moveis)
me_movel_web_4893_1112_z12.update()
me_movel_cocoon_4893_1112_z12 = bpy.data.meshes.new('Movel_cocoon_4893_1112_z12')
me_movel_cocoon_4893_1112_z12.from_pydata([(-0.4, -0.4, -0.36), (0.4, -0.4, -0.36), (0.4, 0.4, -0.36), (-0.4, 0.4, -0.36), (-0.4, -0.4, 0.36), (0.4, -0.4, 0.36), (0.4, 0.4, 0.36), (-0.4, 0.4, 0.36)], [], [(0, 1, 2, 3), (4, 7, 6, 5), (0, 4, 5, 1), (2, 6, 7, 3), (0, 3, 7, 4), (1, 5, 6, 2)])
me_movel_cocoon_4893_1112_z12.materials.append(mat_mat_moveis)
me_movel_cocoon_4893_1112_z12.update()
me_movel_web_4894_1114_z0 = bpy.data.meshes.new('Movel_web_4894_1114_z0')
me_movel_web_4894_1114_z0.from_pydata([(-0.4, -0.4, -0.06), (0.4, -0.4, -0.06), (0.4, 0.4, -0.06), (-0.4, 0.4, -0.06), (-0.4, -0.4, 0.06), (0.4, -0.4, 0.06), (0.4, 0.4, 0.06), (-0.4, 0.4, 0.06)], [], [(0, 1, 2, 3), (4, 7, 6, 5), (0, 4, 5, 1), (2, 6, 7, 3), (0, 3, 7, 4), (1, 5, 6, 2)])
me_movel_web_4894_1114_z0.materials.append(mat_mat_moveis)
me_movel_web_4894_1114_z0.update()
me_movel_web_4893_1115_z0 = bpy.data.meshes.new('Movel_web_4893_1115_z0')
me_movel_web_4893_1115_z0.from_pydata([(-0.4, -0.4, -0.06), (0.4, -0.4, -0.06), (0.4, 0.4, -0.06), (-0.4, 0.4, -0.06), (-0.4, -0.4, 0.06), (0.4, -0.4, 0.06), (0.4, 0.4, 0.06), (-0.4, 0.4, 0.06)], [], [(0, 1, 2, 3), (4, 7, 6, 5), (0, 4, 5, 1), (2, 6, 7, 3), (0, 3, 7, 4), (1, 5, 6, 2)])
me_movel_web_4893_1115_z0.materials.append(mat_mat_moveis)
me_movel_web_4893_1115_z0.update()
me_movel_web_4892_1116_z0 = bpy.data.meshes.new('Movel_web_4892_1116_z0')
me_movel_web_4892_1116_z0.from_pydata([(-0.4, -0.4, -0.06), (0.4, -0.4, -0.06), (0.4, 0.4, -0.06), (-0.4, 0.4, -0.06), (-0.4, -0.4, 0.06), (0.4, -0.4, 0.06), (0.4, 0.4, 0.06), (-0.4, 0.4, 0.06)], [], [(0, 1, 2, 3), (4, 7, 6, 5), (0, 4, 5, 1), (2, 6, 7, 3), (0, 3, 7, 4), (1, 5, 6, 2)])
me_movel_web_4892_1116_z0.materials.append(mat_mat_moveis)
me_movel_web_4892_1116_z0.update()
me_movel_web_4891_1117_z0 = bpy.data.meshes.new('Movel_web_4891_1117_z0')
me_movel_web_4891_1117_z0.from_pydata([(-0.4, -0.4, -0.06), (0.4, -0.4, -0.06), (0.4, 0.4, -0.06), (-0.4, 0.4, -0.06), (-0.4, -0.4, 0.06), (0.4, -0.4, 0.06), (0.4, 0.4, 0.06), (-0.4, 0.4, 0.06)], [], [(0, 1, 2, 3), (4, 7, 6, 5), (0, 4, 5, 1), (2, 6, 7, 3), (0, 3, 7, 4), (1, 5, 6, 2)])
me_movel_web_4891_1117_z0.materials.append(mat_mat_moveis)
me_movel_web_4891_1117_z0.update()
me_movel_web_4890_1118_z0 = bpy.data.meshes.new('Movel_web_4890_1118_z0')
me_movel_web_4890_1118_z0.from_pydata([(-0.4, -0.4, -0.06), (0.4, -0.4, -0.06), (0.4, 0.4, -0.06), (-0.4, 0.4, -0.06), (-0.4, -0.4, 0.06), (0.4, -0.4, 0.06), (0.4, 0.4, 0.06), (-0.4, 0.4, 0.06)], [], [(0, 1, 2, 3), (4, 7, 6, 5), (0, 4, 5, 1), (2, 6, 7, 3), (0, 3, 7, 4), (1, 5, 6, 2)])
me_movel_web_4890_1118_z0.materials.append(mat_mat_moveis)
me_movel_web_4890_1118_z0.update()

# ---- objects
ob_parede_externa_norte_y1103_x4888_4895 = bpy.data.objects.new('Parede_Externa_Norte_Y1103_X4888_4895', None)
ob_bloco_dungeon_wall_4888_1103_z0 = bpy.data.objects.new('Bloco_dungeon_wall_4888_1103_z0', me_bloco_dungeon_wall_4888_1103_z0)
ob_bloco_dungeon_wall_4889_1103_z0 = bpy.data.objects.new('Bloco_dungeon_wall_4889_1103_z0', me_bloco_dungeon_wall_4889_1103_z0)
ob_bloco_dungeon_wall_4890_1103_z0 = bpy.data.objects.new('Bloco_dungeon_wall_4890_1103_z0', me_bloco_dungeon_wall_4890_1103_z0)
ob_bloco_dungeon_wall_4891_1103_z0 = bpy.data.objects.new('Bloco_dungeon_wall_4891_1103_z0', me_bloco_dungeon_wall_4891_1103_z0)
ob_bloco_dungeon_wall_4892_1103_z0 = bpy.data.objects.new('Bloco_dungeon_wall_4892_1103_z0', me_bloco_dungeon_wall_4892_1103_z0)
ob_bloco_dungeon_wall_4893_1103_z0 = bpy.data.objects.new('Bloco_dungeon_wall_4893_1103_z0', me_bloco_dungeon_wall_4893_1103_z0)
ob_bloco_dungeon_wall_4894_1103_z0 = bpy.data.objects.new('Bloco_dungeon_wall_4894_1103_z0', me_bloco_dungeon_wall_4894_1103_z0)
ob_bloco_dungeon_wall_4895_1103_z0 = bpy.data.objects.new('Bloco_dungeon_wall_4895_1103_z0', me_bloco_dungeon_wall_4895_1103_z0)
ob_parede_externa_sul_y1119_x4888_4895 = bpy.data.objects.new('Parede_Externa_Sul_Y1119_X4888_4895', None)
ob_bloco_dungeon_wall_4888_1119_z0 = bpy.data.objects.new('Bloco_dungeon_wall_4888_1119_z0', me_bloco_dungeon_wall_4888_1119_z0)
ob_bloco_dungeon_wall_4889_1119_z0 = bpy.data.objects.new('Bloco_dungeon_wall_4889_1119_z0', me_bloco_dungeon_wall_4889_1119_z0)
ob_bloco_dungeon_wall_4890_1119_z0 = bpy.data.objects.new('Bloco_dungeon_wall_4890_1119_z0', me_bloco_dungeon_wall_4890_1119_z0)
ob_bloco_dungeon_wall_4891_1119_z0 = bpy.data.objects.new('Bloco_dungeon_wall_4891_1119_z0', me_bloco_dungeon_wall_4891_1119_z0)
ob_bloco_dungeon_wall_4892_1119_z0 = bpy.data.objects.new('Bloco_dungeon_wall_4892_1119_z0', me_bloco_dungeon_wall_4892_1119_z0)
ob_bloco_dungeon_wall_4893_1119_z0 = bpy.data.objects.new('Bloco_dungeon_wall_4893_1119_z0', me_bloco_dungeon_wall_4893_1119_z0)
ob_bloco_dungeon_wall_4894_1119_z0 = bpy.data.objects.new('Bloco_dungeon_wall_4894_1119_z0', me_bloco_dungeon_wall_4894_1119_z0)
ob_bloco_dungeon_wall_4895_1119_z0 = bpy.data.objects.new('Bloco_dungeon_wall_4895_1119_z0', me_bloco_dungeon_wall_4895_1119_z0)
ob_parede_externa_oeste_x4888_y1111_1111 = bpy.data.objects.new('Parede_Externa_Oeste_X4888_Y1111_1111', None)
ob_bloco_dungeon_wall_4888_1111_z0 = bpy.data.objects.new('Bloco_dungeon_wall_4888_1111_z0', me_bloco_dungeon_wall_4888_1111_z0)
ob_parede_externa_leste_x4895_y1104_1118 = bpy.data.objects.new('Parede_Externa_Leste_X4895_Y1104_1118', None)
ob_bloco_dungeon_wall_4895_1104_z0 = bpy.data.objects.new('Bloco_dungeon_wall_4895_1104_z0', me_bloco_dungeon_wall_4895_1104_z0)
ob_bloco_dungeon_wall_4895_1105_z0 = bpy.data.objects.new('Bloco_dungeon_wall_4895_1105_z0', me_bloco_dungeon_wall_4895_1105_z0)
ob_bloco_dungeon_wall_4895_1106_z0 = bpy.data.objects.new('Bloco_dungeon_wall_4895_1106_z0', me_bloco_dungeon_wall_4895_1106_z0)
ob_bloco_dungeon_wall_4895_1107_z0 = bpy.data.objects.new('Bloco_dungeon_wall_4895_1107_z0', me_bloco_dungeon_wall_4895_1107_z0)
ob_bloco_dungeon_wall_4895_1108_z0 = bpy.data.objects.new('Bloco_dungeon_wall_4895_1108_z0', me_bloco_dungeon_wall_4895_1108_z0)
ob_bloco_dungeon_wall_4895_1109_z0 = bpy.data.objects.new('Bloco_dungeon_wall_4895_1109_z0', me_bloco_dungeon_wall_4895_1109_z0)
ob_bloco_dungeon_wall_4895_1110_z0 = bpy.data.objects.new('Bloco_dungeon_wall_4895_1110_z0', me_bloco_dungeon_wall_4895_1110_z0)
ob_bloco_dungeon_wall_4895_1111_z0 = bpy.data.objects.new('Bloco_dungeon_wall_4895_1111_z0', me_bloco_dungeon_wall_4895_1111_z0)
ob_bloco_dungeon_wall_4895_1111_z0_001 = bpy.data.objects.new('Bloco_dungeon_wall_4895_1111_z0.001', me_bloco_dungeon_wall_4895_1111_z0_001)
ob_bloco_dungeon_wall_4895_1112_z0 = bpy.data.objects.new('Bloco_dungeon_wall_4895_1112_z0', me_bloco_dungeon_wall_4895_1112_z0)
ob_bloco_dungeon_wall_4895_1113_z0 = bpy.data.objects.new('Bloco_dungeon_wall_4895_1113_z0', me_bloco_dungeon_wall_4895_1113_z0)
ob_bloco_dungeon_wall_4895_1114_z0 = bpy.data.objects.new('Bloco_dungeon_wall_4895_1114_z0', me_bloco_dungeon_wall_4895_1114_z0)
ob_bloco_dungeon_wall_4895_1115_z0 = bpy.data.objects.new('Bloco_dungeon_wall_4895_1115_z0', me_bloco_dungeon_wall_4895_1115_z0)
ob_bloco_dungeon_wall_4895_1116_z0 = bpy.data.objects.new('Bloco_dungeon_wall_4895_1116_z0', me_bloco_dungeon_wall_4895_1116_z0)
ob_bloco_dungeon_wall_4895_1117_z0 = bpy.data.objects.new('Bloco_dungeon_wall_4895_1117_z0', me_bloco_dungeon_wall_4895_1117_z0)
ob_bloco_dungeon_wall_4895_1118_z0 = bpy.data.objects.new('Bloco_dungeon_wall_4895_1118_z0', me_bloco_dungeon_wall_4895_1118_z0)
ob_parede_interna_ew_02_y1111_x4889_4889 = bpy.data.objects.new('Parede_Interna_EW_02_Y1111_X4889_4889', None)
ob_bloco_dungeon_wall_4889_1111_z0 = bpy.data.objects.new('Bloco_dungeon_wall_4889_1111_z0', me_bloco_dungeon_wall_4889_1111_z0)
ob_parede_interna_ew_03_y1111_x4892_4894 = bpy.data.objects.new('Parede_Interna_EW_03_Y1111_X4892_4894', None)
ob_bloco_dungeon_wall_4892_1111_z0 = bpy.data.objects.new('Bloco_dungeon_wall_4892_1111_z0', me_bloco_dungeon_wall_4892_1111_z0)
ob_bloco_dungeon_wall_4893_1111_z0 = bpy.data.objects.new('Bloco_dungeon_wall_4893_1111_z0', me_bloco_dungeon_wall_4893_1111_z0)
ob_bloco_dungeon_wall_4894_1111_z0 = bpy.data.objects.new('Bloco_dungeon_wall_4894_1111_z0', me_bloco_dungeon_wall_4894_1111_z0)
ob_pisos_lajes = bpy.data.objects.new('Pisos_Lajes', None)
ob_piso_counter_4888_1104_z0 = bpy.data.objects.new('Piso_counter_4888_1104_z0', me_piso_counter_4888_1104_z0)
ob_piso_counter_4889_1104_z0 = bpy.data.objects.new('Piso_counter_4889_1104_z0', me_piso_counter_4889_1104_z0)
ob_piso_counter_4890_1104_z0 = bpy.data.objects.new('Piso_counter_4890_1104_z0', me_piso_counter_4890_1104_z0)
ob_piso_counter_4891_1104_z0 = bpy.data.objects.new('Piso_counter_4891_1104_z0', me_piso_counter_4891_1104_z0)
ob_piso_counter_4888_1105_z0 = bpy.data.objects.new('Piso_counter_4888_1105_z0', me_piso_counter_4888_1105_z0)
ob_piso_counter_4889_1105_z0 = bpy.data.objects.new('Piso_counter_4889_1105_z0', me_piso_counter_4889_1105_z0)
ob_piso_counter_4890_1105_z0 = bpy.data.objects.new('Piso_counter_4890_1105_z0', me_piso_counter_4890_1105_z0)
ob_piso_counter_4891_1105_z0 = bpy.data.objects.new('Piso_counter_4891_1105_z0', me_piso_counter_4891_1105_z0)
ob_piso_counter_4890_1106_z0 = bpy.data.objects.new('Piso_counter_4890_1106_z0', me_piso_counter_4890_1106_z0)
ob_piso_counter_4891_1106_z0 = bpy.data.objects.new('Piso_counter_4891_1106_z0', me_piso_counter_4891_1106_z0)
ob_piso_counter_4890_1107_z0 = bpy.data.objects.new('Piso_counter_4890_1107_z0', me_piso_counter_4890_1107_z0)
ob_piso_counter_4891_1107_z0 = bpy.data.objects.new('Piso_counter_4891_1107_z0', me_piso_counter_4891_1107_z0)
ob_moveis_decoracoes = bpy.data.objects.new('Moveis_Decoracoes', None)
ob_movel_web_4893_1112_z12 = bpy.data.objects.new('Movel_web_4893_1112_z12', me_movel_web_4893_1112_z12)
ob_movel_cocoon_4893_1112_z12 = bpy.data.objects.new('Movel_cocoon_4893_1112_z12', me_movel_cocoon_4893_1112_z12)
ob_movel_web_4894_1114_z0 = bpy.data.objects.new('Movel_web_4894_1114_z0', me_movel_web_4894_1114_z0)
ob_movel_web_4893_1115_z0 = bpy.data.objects.new('Movel_web_4893_1115_z0', me_movel_web_4893_1115_z0)
ob_movel_web_4892_1116_z0 = bpy.data.objects.new('Movel_web_4892_1116_z0', me_movel_web_4892_1116_z0)
ob_movel_web_4891_1117_z0 = bpy.data.objects.new('Movel_web_4891_1117_z0', me_movel_web_4891_1117_z0)
ob_movel_web_4890_1118_z0 = bpy.data.objects.new('Movel_web_4890_1118_z0', me_movel_web_4890_1118_z0)

# ---- transforms, parenting, visibility, modifiers, constraints
ob_parede_externa_norte_y1103_x4888_4895.location = (0.0, -8.0, 0.0)
ob_parede_externa_norte_y1103_x4888_4895.empty_display_type = 'CUBE'
ob_bloco_dungeon_wall_4888_1103_z0.parent = ob_parede_externa_norte_y1103_x4888_4895
ob_bloco_dungeon_wall_4888_1103_z0.matrix_parent_inverse = Matrix(((1.0, -0.0, 0.0, -0.0), (-0.0, 1.0, -0.0, 8.0), (0.0, -0.0, 1.0, -0.0), (-0.0, 0.0, -0.0, 1.0)))
ob_bloco_dungeon_wall_4888_1103_z0.location = (-3.5, -8.325, 1.32)
ob_bloco_dungeon_wall_4889_1103_z0.parent = ob_parede_externa_norte_y1103_x4888_4895
ob_bloco_dungeon_wall_4889_1103_z0.matrix_parent_inverse = Matrix(((1.0, -0.0, 0.0, -0.0), (-0.0, 1.0, -0.0, 8.0), (0.0, -0.0, 1.0, -0.0), (-0.0, 0.0, -0.0, 1.0)))
ob_bloco_dungeon_wall_4889_1103_z0.location = (-2.5, -8.325, 1.32)
ob_bloco_dungeon_wall_4890_1103_z0.parent = ob_parede_externa_norte_y1103_x4888_4895
ob_bloco_dungeon_wall_4890_1103_z0.matrix_parent_inverse = Matrix(((1.0, -0.0, 0.0, -0.0), (-0.0, 1.0, -0.0, 8.0), (0.0, -0.0, 1.0, -0.0), (-0.0, 0.0, -0.0, 1.0)))
ob_bloco_dungeon_wall_4890_1103_z0.location = (-1.5, -8.325, 1.32)
ob_bloco_dungeon_wall_4891_1103_z0.parent = ob_parede_externa_norte_y1103_x4888_4895
ob_bloco_dungeon_wall_4891_1103_z0.matrix_parent_inverse = Matrix(((1.0, -0.0, 0.0, -0.0), (-0.0, 1.0, -0.0, 8.0), (0.0, -0.0, 1.0, -0.0), (-0.0, 0.0, -0.0, 1.0)))
ob_bloco_dungeon_wall_4891_1103_z0.location = (-0.5, -8.325, 1.32)
ob_bloco_dungeon_wall_4892_1103_z0.parent = ob_parede_externa_norte_y1103_x4888_4895
ob_bloco_dungeon_wall_4892_1103_z0.matrix_parent_inverse = Matrix(((1.0, -0.0, 0.0, -0.0), (-0.0, 1.0, -0.0, 8.0), (0.0, -0.0, 1.0, -0.0), (-0.0, 0.0, -0.0, 1.0)))
ob_bloco_dungeon_wall_4892_1103_z0.location = (0.5, -8.325, 1.32)
ob_bloco_dungeon_wall_4893_1103_z0.parent = ob_parede_externa_norte_y1103_x4888_4895
ob_bloco_dungeon_wall_4893_1103_z0.matrix_parent_inverse = Matrix(((1.0, -0.0, 0.0, -0.0), (-0.0, 1.0, -0.0, 8.0), (0.0, -0.0, 1.0, -0.0), (-0.0, 0.0, -0.0, 1.0)))
ob_bloco_dungeon_wall_4893_1103_z0.location = (1.5, -8.325, 1.32)
ob_bloco_dungeon_wall_4894_1103_z0.parent = ob_parede_externa_norte_y1103_x4888_4895
ob_bloco_dungeon_wall_4894_1103_z0.matrix_parent_inverse = Matrix(((1.0, -0.0, 0.0, -0.0), (-0.0, 1.0, -0.0, 8.0), (0.0, -0.0, 1.0, -0.0), (-0.0, 0.0, -0.0, 1.0)))
ob_bloco_dungeon_wall_4894_1103_z0.location = (2.5, -8.325, 1.32)
ob_bloco_dungeon_wall_4895_1103_z0.parent = ob_parede_externa_norte_y1103_x4888_4895
ob_bloco_dungeon_wall_4895_1103_z0.matrix_parent_inverse = Matrix(((1.0, -0.0, 0.0, -0.0), (-0.0, 1.0, -0.0, 8.0), (0.0, -0.0, 1.0, -0.0), (-0.0, 0.0, -0.0, 1.0)))
ob_bloco_dungeon_wall_4895_1103_z0.location = (3.5, -8.325, 1.32)
ob_parede_externa_sul_y1119_x4888_4895.location = (0.0, 8.0, 0.0)
ob_parede_externa_sul_y1119_x4888_4895.empty_display_type = 'CUBE'
ob_bloco_dungeon_wall_4888_1119_z0.parent = ob_parede_externa_sul_y1119_x4888_4895
ob_bloco_dungeon_wall_4888_1119_z0.matrix_parent_inverse = Matrix(((1.0, -0.0, 0.0, -0.0), (-0.0, 1.0, -0.0, -8.0), (0.0, -0.0, 1.0, -0.0), (-0.0, 0.0, -0.0, 1.0)))
ob_bloco_dungeon_wall_4888_1119_z0.location = (-3.5, 7.675, 1.32)
ob_bloco_dungeon_wall_4889_1119_z0.parent = ob_parede_externa_sul_y1119_x4888_4895
ob_bloco_dungeon_wall_4889_1119_z0.matrix_parent_inverse = Matrix(((1.0, -0.0, 0.0, -0.0), (-0.0, 1.0, -0.0, -8.0), (0.0, -0.0, 1.0, -0.0), (-0.0, 0.0, -0.0, 1.0)))
ob_bloco_dungeon_wall_4889_1119_z0.location = (-2.5, 7.675, 1.32)
ob_bloco_dungeon_wall_4890_1119_z0.parent = ob_parede_externa_sul_y1119_x4888_4895
ob_bloco_dungeon_wall_4890_1119_z0.matrix_parent_inverse = Matrix(((1.0, -0.0, 0.0, -0.0), (-0.0, 1.0, -0.0, -8.0), (0.0, -0.0, 1.0, -0.0), (-0.0, 0.0, -0.0, 1.0)))
ob_bloco_dungeon_wall_4890_1119_z0.location = (-1.5, 7.675, 1.32)
ob_bloco_dungeon_wall_4891_1119_z0.parent = ob_parede_externa_sul_y1119_x4888_4895
ob_bloco_dungeon_wall_4891_1119_z0.matrix_parent_inverse = Matrix(((1.0, -0.0, 0.0, -0.0), (-0.0, 1.0, -0.0, -8.0), (0.0, -0.0, 1.0, -0.0), (-0.0, 0.0, -0.0, 1.0)))
ob_bloco_dungeon_wall_4891_1119_z0.location = (-0.5, 7.675, 1.32)
ob_bloco_dungeon_wall_4892_1119_z0.parent = ob_parede_externa_sul_y1119_x4888_4895
ob_bloco_dungeon_wall_4892_1119_z0.matrix_parent_inverse = Matrix(((1.0, -0.0, 0.0, -0.0), (-0.0, 1.0, -0.0, -8.0), (0.0, -0.0, 1.0, -0.0), (-0.0, 0.0, -0.0, 1.0)))
ob_bloco_dungeon_wall_4892_1119_z0.location = (0.5, 7.675, 1.32)
ob_bloco_dungeon_wall_4893_1119_z0.parent = ob_parede_externa_sul_y1119_x4888_4895
ob_bloco_dungeon_wall_4893_1119_z0.matrix_parent_inverse = Matrix(((1.0, -0.0, 0.0, -0.0), (-0.0, 1.0, -0.0, -8.0), (0.0, -0.0, 1.0, -0.0), (-0.0, 0.0, -0.0, 1.0)))
ob_bloco_dungeon_wall_4893_1119_z0.location = (1.5, 7.675, 1.32)
ob_bloco_dungeon_wall_4894_1119_z0.parent = ob_parede_externa_sul_y1119_x4888_4895
ob_bloco_dungeon_wall_4894_1119_z0.matrix_parent_inverse = Matrix(((1.0, -0.0, 0.0, -0.0), (-0.0, 1.0, -0.0, -8.0), (0.0, -0.0, 1.0, -0.0), (-0.0, 0.0, -0.0, 1.0)))
ob_bloco_dungeon_wall_4894_1119_z0.location = (2.5, 7.675, 1.32)
ob_bloco_dungeon_wall_4895_1119_z0.parent = ob_parede_externa_sul_y1119_x4888_4895
ob_bloco_dungeon_wall_4895_1119_z0.matrix_parent_inverse = Matrix(((1.0, -0.0, 0.0, -0.0), (-0.0, 1.0, -0.0, -8.0), (0.0, -0.0, 1.0, -0.0), (-0.0, 0.0, -0.0, 1.0)))
ob_bloco_dungeon_wall_4895_1119_z0.location = (3.5, 7.675, 1.32)
ob_parede_externa_oeste_x4888_y1111_1111.location = (-3.5, 0.0, 0.0)
ob_parede_externa_oeste_x4888_y1111_1111.empty_display_type = 'CUBE'
ob_bloco_dungeon_wall_4888_1111_z0.parent = ob_parede_externa_oeste_x4888_y1111_1111
ob_bloco_dungeon_wall_4888_1111_z0.matrix_parent_inverse = Matrix(((1.0, -0.0, 0.0, 3.5), (-0.0, 1.0, -0.0, 0.0), (0.0, -0.0, 1.0, -0.0), (-0.0, 0.0, -0.0, 1.0)))
ob_bloco_dungeon_wall_4888_1111_z0.location = (-3.825, 0.0, 1.32)
ob_parede_externa_leste_x4895_y1104_1118.location = (3.5, 0.0, 0.0)
ob_parede_externa_leste_x4895_y1104_1118.empty_display_type = 'CUBE'
ob_bloco_dungeon_wall_4895_1104_z0.parent = ob_parede_externa_leste_x4895_y1104_1118
ob_bloco_dungeon_wall_4895_1104_z0.matrix_parent_inverse = Matrix(((1.0, -0.0, 0.0, -3.5), (-0.0, 1.0, -0.0, 0.0), (0.0, -0.0, 1.0, -0.0), (-0.0, 0.0, -0.0, 1.0)))
ob_bloco_dungeon_wall_4895_1104_z0.location = (3.175, -7.0, 1.32)
ob_bloco_dungeon_wall_4895_1105_z0.parent = ob_parede_externa_leste_x4895_y1104_1118
ob_bloco_dungeon_wall_4895_1105_z0.matrix_parent_inverse = Matrix(((1.0, -0.0, 0.0, -3.5), (-0.0, 1.0, -0.0, 0.0), (0.0, -0.0, 1.0, -0.0), (-0.0, 0.0, -0.0, 1.0)))
ob_bloco_dungeon_wall_4895_1105_z0.location = (3.175, -6.0, 1.32)
ob_bloco_dungeon_wall_4895_1106_z0.parent = ob_parede_externa_leste_x4895_y1104_1118
ob_bloco_dungeon_wall_4895_1106_z0.matrix_parent_inverse = Matrix(((1.0, -0.0, 0.0, -3.5), (-0.0, 1.0, -0.0, 0.0), (0.0, -0.0, 1.0, -0.0), (-0.0, 0.0, -0.0, 1.0)))
ob_bloco_dungeon_wall_4895_1106_z0.location = (3.175, -5.0, 1.32)
ob_bloco_dungeon_wall_4895_1107_z0.parent = ob_parede_externa_leste_x4895_y1104_1118
ob_bloco_dungeon_wall_4895_1107_z0.matrix_parent_inverse = Matrix(((1.0, -0.0, 0.0, -3.5), (-0.0, 1.0, -0.0, 0.0), (0.0, -0.0, 1.0, -0.0), (-0.0, 0.0, -0.0, 1.0)))
ob_bloco_dungeon_wall_4895_1107_z0.location = (3.175, -4.0, 1.32)
ob_bloco_dungeon_wall_4895_1108_z0.parent = ob_parede_externa_leste_x4895_y1104_1118
ob_bloco_dungeon_wall_4895_1108_z0.matrix_parent_inverse = Matrix(((1.0, -0.0, 0.0, -3.5), (-0.0, 1.0, -0.0, 0.0), (0.0, -0.0, 1.0, -0.0), (-0.0, 0.0, -0.0, 1.0)))
ob_bloco_dungeon_wall_4895_1108_z0.location = (3.175, -3.0, 1.32)
ob_bloco_dungeon_wall_4895_1109_z0.parent = ob_parede_externa_leste_x4895_y1104_1118
ob_bloco_dungeon_wall_4895_1109_z0.matrix_parent_inverse = Matrix(((1.0, -0.0, 0.0, -3.5), (-0.0, 1.0, -0.0, 0.0), (0.0, -0.0, 1.0, -0.0), (-0.0, 0.0, -0.0, 1.0)))
ob_bloco_dungeon_wall_4895_1109_z0.location = (3.175, -2.0, 1.32)
ob_bloco_dungeon_wall_4895_1110_z0.parent = ob_parede_externa_leste_x4895_y1104_1118
ob_bloco_dungeon_wall_4895_1110_z0.matrix_parent_inverse = Matrix(((1.0, -0.0, 0.0, -3.5), (-0.0, 1.0, -0.0, 0.0), (0.0, -0.0, 1.0, -0.0), (-0.0, 0.0, -0.0, 1.0)))
ob_bloco_dungeon_wall_4895_1110_z0.location = (3.175, -1.0, 1.32)
ob_bloco_dungeon_wall_4895_1111_z0.parent = ob_parede_externa_leste_x4895_y1104_1118
ob_bloco_dungeon_wall_4895_1111_z0.matrix_parent_inverse = Matrix(((1.0, -0.0, 0.0, -3.5), (-0.0, 1.0, -0.0, 0.0), (0.0, -0.0, 1.0, -0.0), (-0.0, 0.0, -0.0, 1.0)))
ob_bloco_dungeon_wall_4895_1111_z0.location = (3.175, 0.0, 1.32)
ob_bloco_dungeon_wall_4895_1111_z0_001.parent = ob_parede_externa_leste_x4895_y1104_1118
ob_bloco_dungeon_wall_4895_1111_z0_001.matrix_parent_inverse = Matrix(((1.0, -0.0, 0.0, -3.5), (-0.0, 1.0, -0.0, 0.0), (0.0, -0.0, 1.0, -0.0), (-0.0, 0.0, -0.0, 1.0)))
ob_bloco_dungeon_wall_4895_1111_z0_001.location = (3.175, 0.0, 1.32)
ob_bloco_dungeon_wall_4895_1112_z0.parent = ob_parede_externa_leste_x4895_y1104_1118
ob_bloco_dungeon_wall_4895_1112_z0.matrix_parent_inverse = Matrix(((1.0, -0.0, 0.0, -3.5), (-0.0, 1.0, -0.0, 0.0), (0.0, -0.0, 1.0, -0.0), (-0.0, 0.0, -0.0, 1.0)))
ob_bloco_dungeon_wall_4895_1112_z0.location = (3.175, 1.0, 1.32)
ob_bloco_dungeon_wall_4895_1113_z0.parent = ob_parede_externa_leste_x4895_y1104_1118
ob_bloco_dungeon_wall_4895_1113_z0.matrix_parent_inverse = Matrix(((1.0, -0.0, 0.0, -3.5), (-0.0, 1.0, -0.0, 0.0), (0.0, -0.0, 1.0, -0.0), (-0.0, 0.0, -0.0, 1.0)))
ob_bloco_dungeon_wall_4895_1113_z0.location = (3.175, 2.0, 1.32)
ob_bloco_dungeon_wall_4895_1114_z0.parent = ob_parede_externa_leste_x4895_y1104_1118
ob_bloco_dungeon_wall_4895_1114_z0.matrix_parent_inverse = Matrix(((1.0, -0.0, 0.0, -3.5), (-0.0, 1.0, -0.0, 0.0), (0.0, -0.0, 1.0, -0.0), (-0.0, 0.0, -0.0, 1.0)))
ob_bloco_dungeon_wall_4895_1114_z0.location = (3.175, 3.0, 1.32)
ob_bloco_dungeon_wall_4895_1115_z0.parent = ob_parede_externa_leste_x4895_y1104_1118
ob_bloco_dungeon_wall_4895_1115_z0.matrix_parent_inverse = Matrix(((1.0, -0.0, 0.0, -3.5), (-0.0, 1.0, -0.0, 0.0), (0.0, -0.0, 1.0, -0.0), (-0.0, 0.0, -0.0, 1.0)))
ob_bloco_dungeon_wall_4895_1115_z0.location = (3.175, 4.0, 1.32)
ob_bloco_dungeon_wall_4895_1116_z0.parent = ob_parede_externa_leste_x4895_y1104_1118
ob_bloco_dungeon_wall_4895_1116_z0.matrix_parent_inverse = Matrix(((1.0, -0.0, 0.0, -3.5), (-0.0, 1.0, -0.0, 0.0), (0.0, -0.0, 1.0, -0.0), (-0.0, 0.0, -0.0, 1.0)))
ob_bloco_dungeon_wall_4895_1116_z0.location = (3.175, 5.0, 1.32)
ob_bloco_dungeon_wall_4895_1117_z0.parent = ob_parede_externa_leste_x4895_y1104_1118
ob_bloco_dungeon_wall_4895_1117_z0.matrix_parent_inverse = Matrix(((1.0, -0.0, 0.0, -3.5), (-0.0, 1.0, -0.0, 0.0), (0.0, -0.0, 1.0, -0.0), (-0.0, 0.0, -0.0, 1.0)))
ob_bloco_dungeon_wall_4895_1117_z0.location = (3.175, 6.0, 1.32)
ob_bloco_dungeon_wall_4895_1118_z0.parent = ob_parede_externa_leste_x4895_y1104_1118
ob_bloco_dungeon_wall_4895_1118_z0.matrix_parent_inverse = Matrix(((1.0, -0.0, 0.0, -3.5), (-0.0, 1.0, -0.0, 0.0), (0.0, -0.0, 1.0, -0.0), (-0.0, 0.0, -0.0, 1.0)))
ob_bloco_dungeon_wall_4895_1118_z0.location = (3.175, 7.0, 1.32)
ob_parede_interna_ew_02_y1111_x4889_4889.location = (-2.5, 0.0, 0.0)
ob_parede_interna_ew_02_y1111_x4889_4889.empty_display_type = 'CUBE'
ob_bloco_dungeon_wall_4889_1111_z0.parent = ob_parede_interna_ew_02_y1111_x4889_4889
ob_bloco_dungeon_wall_4889_1111_z0.matrix_parent_inverse = Matrix(((1.0, -0.0, 0.0, 2.5), (-0.0, 1.0, -0.0, 0.0), (0.0, -0.0, 1.0, -0.0), (-0.0, 0.0, -0.0, 1.0)))
ob_bloco_dungeon_wall_4889_1111_z0.location = (-2.5, -0.325, 1.32)
ob_parede_interna_ew_03_y1111_x4892_4894.location = (1.5, 0.0, 0.0)
ob_parede_interna_ew_03_y1111_x4892_4894.empty_display_type = 'CUBE'
ob_bloco_dungeon_wall_4892_1111_z0.parent = ob_parede_interna_ew_03_y1111_x4892_4894
ob_bloco_dungeon_wall_4892_1111_z0.matrix_parent_inverse = Matrix(((1.0, -0.0, 0.0, -1.5), (-0.0, 1.0, -0.0, 0.0), (0.0, -0.0, 1.0, -0.0), (-0.0, 0.0, -0.0, 1.0)))
ob_bloco_dungeon_wall_4892_1111_z0.location = (0.5, -0.325, 1.32)
ob_bloco_dungeon_wall_4893_1111_z0.parent = ob_parede_interna_ew_03_y1111_x4892_4894
ob_bloco_dungeon_wall_4893_1111_z0.matrix_parent_inverse = Matrix(((1.0, -0.0, 0.0, -1.5), (-0.0, 1.0, -0.0, 0.0), (0.0, -0.0, 1.0, -0.0), (-0.0, 0.0, -0.0, 1.0)))
ob_bloco_dungeon_wall_4893_1111_z0.location = (1.5, -0.325, 1.32)
ob_bloco_dungeon_wall_4894_1111_z0.parent = ob_parede_interna_ew_03_y1111_x4892_4894
ob_bloco_dungeon_wall_4894_1111_z0.matrix_parent_inverse = Matrix(((1.0, -0.0, 0.0, -1.5), (-0.0, 1.0, -0.0, 0.0), (0.0, -0.0, 1.0, -0.0), (-0.0, 0.0, -0.0, 1.0)))
ob_bloco_dungeon_wall_4894_1111_z0.location = (2.5, -0.325, 1.32)
ob_pisos_lajes.location = (0.0, 0.0, 0.0)
ob_pisos_lajes.empty_display_type = 'CUBE'
ob_piso_counter_4888_1104_z0.parent = ob_pisos_lajes
ob_piso_counter_4888_1104_z0.location = (-3.5, -7.0, -0.05)
ob_piso_counter_4889_1104_z0.parent = ob_pisos_lajes
ob_piso_counter_4889_1104_z0.location = (-2.5, -7.0, -0.05)
ob_piso_counter_4890_1104_z0.parent = ob_pisos_lajes
ob_piso_counter_4890_1104_z0.location = (-1.5, -7.0, -0.05)
ob_piso_counter_4891_1104_z0.parent = ob_pisos_lajes
ob_piso_counter_4891_1104_z0.location = (-0.5, -7.0, -0.05)
ob_piso_counter_4888_1105_z0.parent = ob_pisos_lajes
ob_piso_counter_4888_1105_z0.location = (-3.5, -6.0, -0.05)
ob_piso_counter_4889_1105_z0.parent = ob_pisos_lajes
ob_piso_counter_4889_1105_z0.location = (-2.5, -6.0, -0.05)
ob_piso_counter_4890_1105_z0.parent = ob_pisos_lajes
ob_piso_counter_4890_1105_z0.location = (-1.5, -6.0, -0.05)
ob_piso_counter_4891_1105_z0.parent = ob_pisos_lajes
ob_piso_counter_4891_1105_z0.location = (-0.5, -6.0, -0.05)
ob_piso_counter_4890_1106_z0.parent = ob_pisos_lajes
ob_piso_counter_4890_1106_z0.location = (-1.5, -5.0, -0.05)
ob_piso_counter_4891_1106_z0.parent = ob_pisos_lajes
ob_piso_counter_4891_1106_z0.location = (-0.5, -5.0, -0.05)
ob_piso_counter_4890_1107_z0.parent = ob_pisos_lajes
ob_piso_counter_4890_1107_z0.location = (-1.5, -4.0, -0.05)
ob_piso_counter_4891_1107_z0.parent = ob_pisos_lajes
ob_piso_counter_4891_1107_z0.location = (-0.5, -4.0, -0.05)
ob_moveis_decoracoes.location = (0.0, 0.0, 0.0)
ob_moveis_decoracoes.empty_display_type = 'CUBE'
ob_movel_web_4893_1112_z12.parent = ob_moveis_decoracoes
ob_movel_web_4893_1112_z12.location = (1.5, 1.0, 1.8)
ob_movel_cocoon_4893_1112_z12.parent = ob_moveis_decoracoes
ob_movel_cocoon_4893_1112_z12.location = (1.5, 1.0, 1.8)
ob_movel_web_4894_1114_z0.parent = ob_moveis_decoracoes
ob_movel_web_4894_1114_z0.location = (2.5, 3.0, 0.06)
ob_movel_web_4893_1115_z0.parent = ob_moveis_decoracoes
ob_movel_web_4893_1115_z0.location = (1.5, 4.0, 0.06)
ob_movel_web_4892_1116_z0.parent = ob_moveis_decoracoes
ob_movel_web_4892_1116_z0.location = (0.5, 5.0, 0.06)
ob_movel_web_4891_1117_z0.parent = ob_moveis_decoracoes
ob_movel_web_4891_1117_z0.location = (-0.5, 6.0, 0.06)
ob_movel_web_4890_1118_z0.parent = ob_moveis_decoracoes
ob_movel_web_4890_1118_z0.location = (-1.5, 7.0, 0.06)

# ---- collection membership
col_01_paredes_externas.objects.link(ob_parede_externa_norte_y1103_x4888_4895)
col_01_paredes_externas.objects.link(ob_bloco_dungeon_wall_4888_1103_z0)
col_01_paredes_externas.objects.link(ob_bloco_dungeon_wall_4889_1103_z0)
col_01_paredes_externas.objects.link(ob_bloco_dungeon_wall_4890_1103_z0)
col_01_paredes_externas.objects.link(ob_bloco_dungeon_wall_4891_1103_z0)
col_01_paredes_externas.objects.link(ob_bloco_dungeon_wall_4892_1103_z0)
col_01_paredes_externas.objects.link(ob_bloco_dungeon_wall_4893_1103_z0)
col_01_paredes_externas.objects.link(ob_bloco_dungeon_wall_4894_1103_z0)
col_01_paredes_externas.objects.link(ob_bloco_dungeon_wall_4895_1103_z0)
col_01_paredes_externas.objects.link(ob_parede_externa_sul_y1119_x4888_4895)
col_01_paredes_externas.objects.link(ob_bloco_dungeon_wall_4888_1119_z0)
col_01_paredes_externas.objects.link(ob_bloco_dungeon_wall_4889_1119_z0)
col_01_paredes_externas.objects.link(ob_bloco_dungeon_wall_4890_1119_z0)
col_01_paredes_externas.objects.link(ob_bloco_dungeon_wall_4891_1119_z0)
col_01_paredes_externas.objects.link(ob_bloco_dungeon_wall_4892_1119_z0)
col_01_paredes_externas.objects.link(ob_bloco_dungeon_wall_4893_1119_z0)
col_01_paredes_externas.objects.link(ob_bloco_dungeon_wall_4894_1119_z0)
col_01_paredes_externas.objects.link(ob_bloco_dungeon_wall_4895_1119_z0)
col_01_paredes_externas.objects.link(ob_parede_externa_oeste_x4888_y1111_1111)
col_01_paredes_externas.objects.link(ob_bloco_dungeon_wall_4888_1111_z0)
col_01_paredes_externas.objects.link(ob_parede_externa_leste_x4895_y1104_1118)
col_01_paredes_externas.objects.link(ob_bloco_dungeon_wall_4895_1104_z0)
col_01_paredes_externas.objects.link(ob_bloco_dungeon_wall_4895_1105_z0)
col_01_paredes_externas.objects.link(ob_bloco_dungeon_wall_4895_1106_z0)
col_01_paredes_externas.objects.link(ob_bloco_dungeon_wall_4895_1107_z0)
col_01_paredes_externas.objects.link(ob_bloco_dungeon_wall_4895_1108_z0)
col_01_paredes_externas.objects.link(ob_bloco_dungeon_wall_4895_1109_z0)
col_01_paredes_externas.objects.link(ob_bloco_dungeon_wall_4895_1110_z0)
col_01_paredes_externas.objects.link(ob_bloco_dungeon_wall_4895_1111_z0)
col_01_paredes_externas.objects.link(ob_bloco_dungeon_wall_4895_1111_z0_001)
col_01_paredes_externas.objects.link(ob_bloco_dungeon_wall_4895_1112_z0)
col_01_paredes_externas.objects.link(ob_bloco_dungeon_wall_4895_1113_z0)
col_01_paredes_externas.objects.link(ob_bloco_dungeon_wall_4895_1114_z0)
col_01_paredes_externas.objects.link(ob_bloco_dungeon_wall_4895_1115_z0)
col_01_paredes_externas.objects.link(ob_bloco_dungeon_wall_4895_1116_z0)
col_01_paredes_externas.objects.link(ob_bloco_dungeon_wall_4895_1117_z0)
col_01_paredes_externas.objects.link(ob_bloco_dungeon_wall_4895_1118_z0)
col_02_paredes_internas.objects.link(ob_parede_interna_ew_02_y1111_x4889_4889)
col_02_paredes_internas.objects.link(ob_bloco_dungeon_wall_4889_1111_z0)
col_02_paredes_internas.objects.link(ob_parede_interna_ew_03_y1111_x4892_4894)
col_02_paredes_internas.objects.link(ob_bloco_dungeon_wall_4892_1111_z0)
col_02_paredes_internas.objects.link(ob_bloco_dungeon_wall_4893_1111_z0)
col_02_paredes_internas.objects.link(ob_bloco_dungeon_wall_4894_1111_z0)
col_03_pisos_escadas.objects.link(ob_pisos_lajes)
col_03_pisos_escadas.objects.link(ob_piso_counter_4888_1104_z0)
col_03_pisos_escadas.objects.link(ob_piso_counter_4889_1104_z0)
col_03_pisos_escadas.objects.link(ob_piso_counter_4890_1104_z0)
col_03_pisos_escadas.objects.link(ob_piso_counter_4891_1104_z0)
col_03_pisos_escadas.objects.link(ob_piso_counter_4888_1105_z0)
col_03_pisos_escadas.objects.link(ob_piso_counter_4889_1105_z0)
col_03_pisos_escadas.objects.link(ob_piso_counter_4890_1105_z0)
col_03_pisos_escadas.objects.link(ob_piso_counter_4891_1105_z0)
col_03_pisos_escadas.objects.link(ob_piso_counter_4890_1106_z0)
col_03_pisos_escadas.objects.link(ob_piso_counter_4891_1106_z0)
col_03_pisos_escadas.objects.link(ob_piso_counter_4890_1107_z0)
col_03_pisos_escadas.objects.link(ob_piso_counter_4891_1107_z0)
col_04_moveis_decoracoes.objects.link(ob_moveis_decoracoes)
col_04_moveis_decoracoes.objects.link(ob_movel_web_4893_1112_z12)
col_04_moveis_decoracoes.objects.link(ob_movel_cocoon_4893_1112_z12)
col_04_moveis_decoracoes.objects.link(ob_movel_web_4894_1114_z0)
col_04_moveis_decoracoes.objects.link(ob_movel_web_4893_1115_z0)
col_04_moveis_decoracoes.objects.link(ob_movel_web_4892_1116_z0)
col_04_moveis_decoracoes.objects.link(ob_movel_web_4891_1117_z0)
col_04_moveis_decoracoes.objects.link(ob_movel_web_4890_1118_z0)

# ---- scene / render settings (as saved in the file)
scene.frame_start = 1; scene.frame_end = 250; scene.frame_set(1)
scene.render.engine = 'BLENDER_EEVEE_NEXT'
scene.render.bake_bias = 0.0
scene.render.bake_samples = 0
scene.cycles.sampling_pattern = 'TABULATED_SOBOL'
scene.eevee.use_volume_custom_range = False
bpy.context.view_layer.update()

# ---- added for rendering (the .blend has no active camera and no usable light): camera, sun + grey world if the file has none
cam_auto = bpy.data.cameras.new('AutoCamera')
cam_auto.lens = 50.0
cam_auto.sensor_width = 36.0
cam_auto.clip_end = 1000.0
ob_auto_camera = bpy.data.objects.new('AutoCamera', cam_auto)
scene.collection.objects.link(ob_auto_camera)
ob_auto_camera.location = (17.0309, -20.7621, 14.8947)
ob_auto_camera.rotation_euler = (1.09748, -7.21219e-08, 0.694738)
scene.camera = ob_auto_camera
light_auto_sun = bpy.data.lights.new('AutoSun', 'SUN')
light_auto_sun.energy = 3.0
light_auto_sun.angle = 0.0523599
ob_auto_sun = bpy.data.objects.new('AutoSun', light_auto_sun)
scene.collection.objects.link(ob_auto_sun)
ob_auto_sun.rotation_euler = (0.872665, 0.174533, 0.523599)
if scene.world is None:
    world_auto = bpy.data.worlds.new('AutoWorld')
    world_auto.color = (0.3, 0.3, 0.3)
    scene.world = world_auto
bpy.context.view_layer.update()
